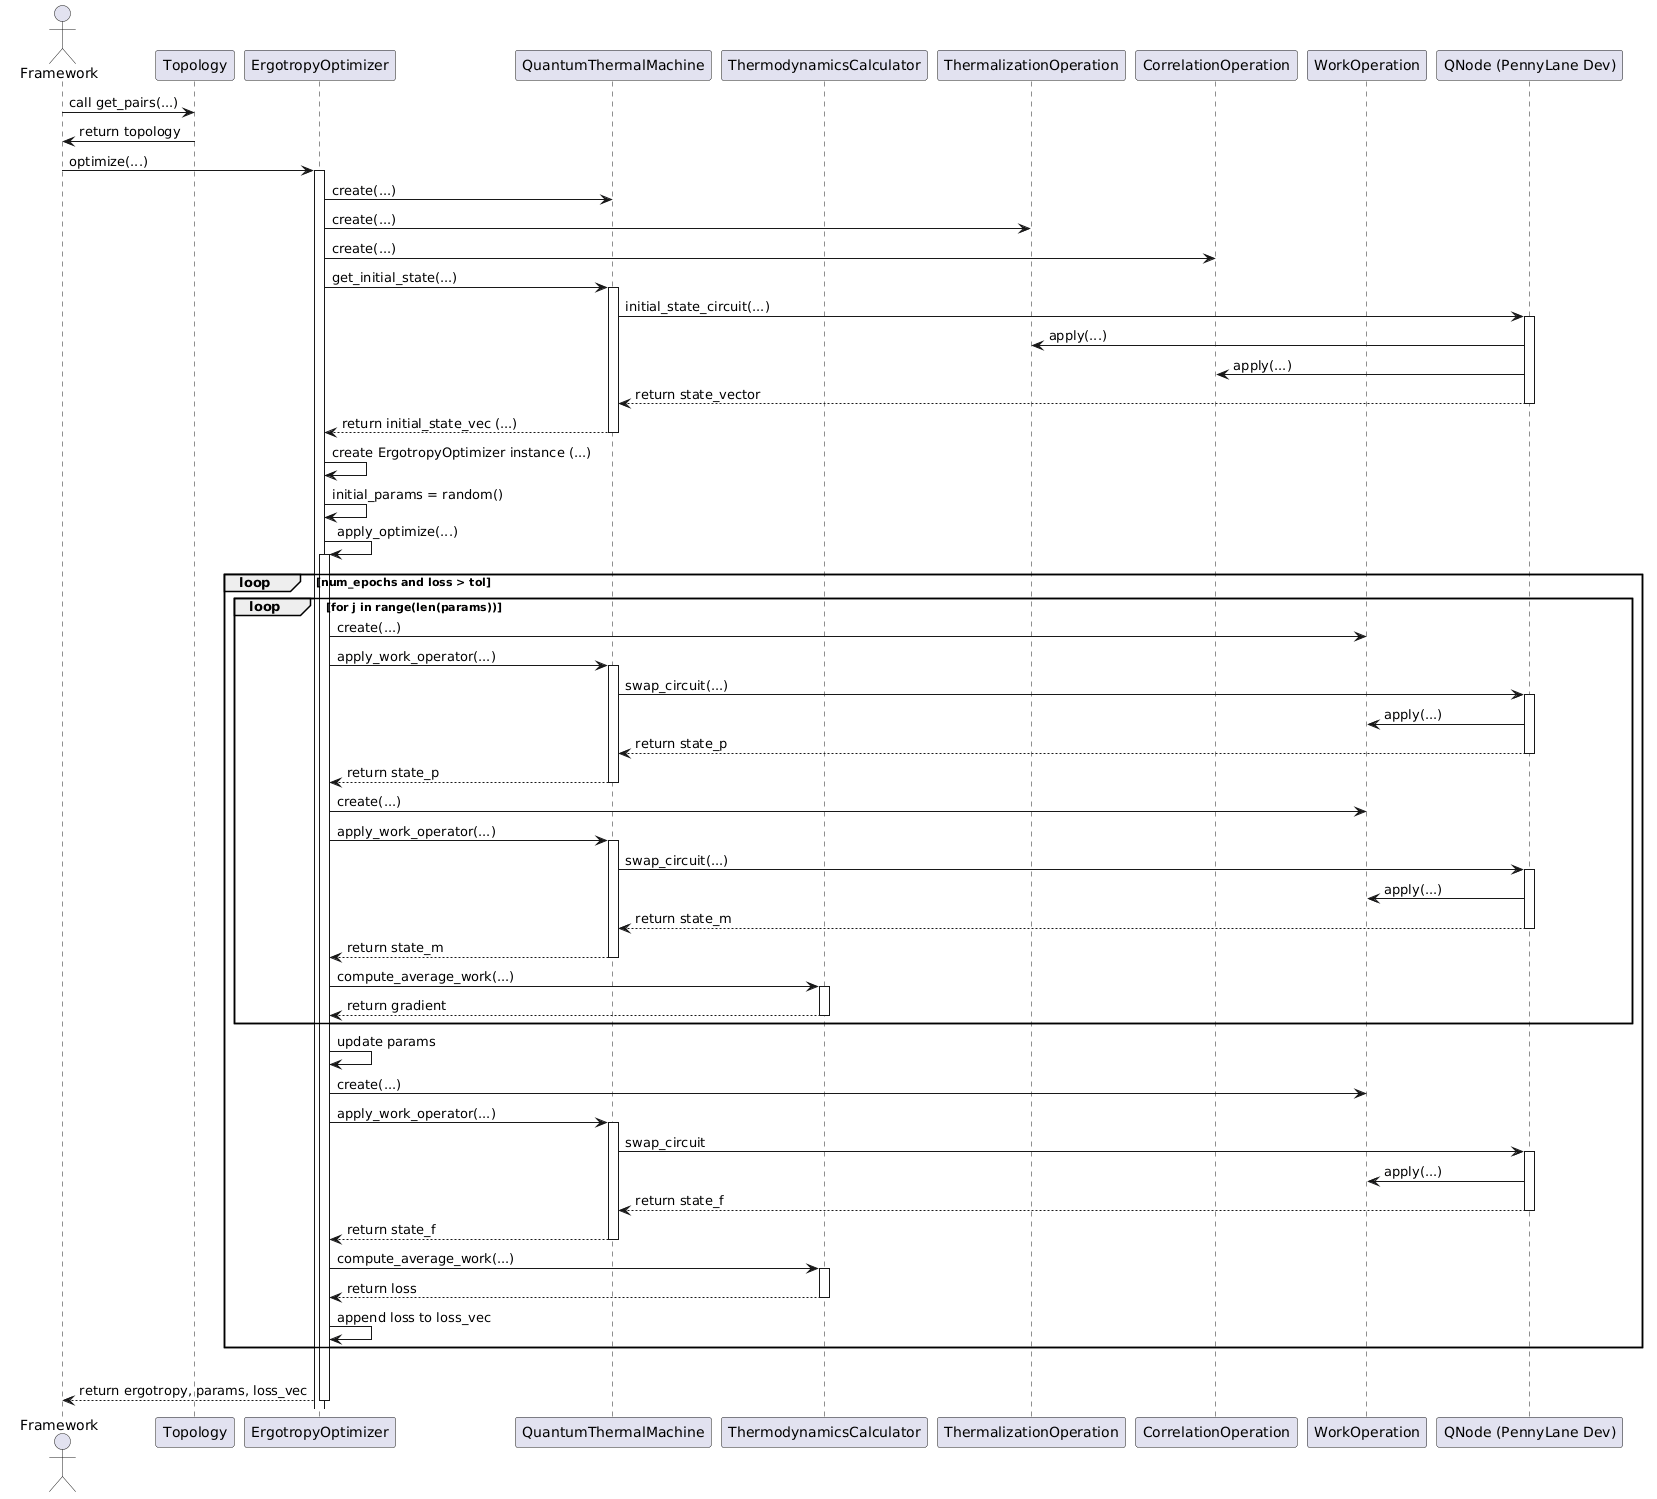

The diagram above was rendered by PlantUML. Its source (embedded in the PNG):
@startuml
skinparam ParticipantPadding -10

actor "Framework" as Main 

' Declarando todos no topo com seus respectivos estereótipos para ativar as cores
participant "Topology" as Topo
participant "ErgotropyOptimizer" as Opt
participant "QuantumThermalMachine" as QTM 
participant "ThermodynamicsCalculator" as Calc 
participant "ThermalizationOperation" as TOp 
participant "CorrelationOperation" as COp
participant "WorkOperation" as WOp 
participant "QNode (PennyLane Dev)" as Dev

Main -> Topo : call get_pairs(...)
Topo -> Main : return topology

' --- 1. Inicialização e Preparação do Estado ---
Main -> Opt ++ : optimize(...)

' Removido o ** para manter as caixas presas no topo
Opt -> QTM : create(...)
Opt -> TOp : create(...)
Opt -> COp : create(...)

Opt -> QTM ++ : get_initial_state(...)
QTM -> Dev ++ : initial_state_circuit(...)
Dev -> TOp : apply(...)
Dev -> COp : apply(...)
Dev --> QTM -- : return state_vector
QTM --> Opt -- : return initial_state_vec (...)

' --- 2. Configuração do Otimizador ---
Opt -> Opt : create ErgotropyOptimizer instance (...)
Opt -> Opt : initial_params = random()
Opt -> Opt ++ : apply_optimize(...)

' --- 3. Laço Híbrido Quântico-Clássico (VQA) ---
loop num_epochs and loss > tol
    
    loop for j in range(len(params)) 
        ' Derivada +Epsilon
        Opt -> WOp : create(...)
        Opt -> QTM ++ : apply_work_operator(...)
        QTM -> Dev ++ : swap_circuit(...)
        Dev -> WOp : apply(...)
        Dev --> QTM -- : return state_p
        QTM --> Opt -- : return state_p
        
        ' Derivada -Epsilon
        Opt -> WOp : create(...)
        Opt -> QTM ++ : apply_work_operator(...)
        QTM -> Dev ++ : swap_circuit(...)
        Dev -> WOp : apply(...)
        Dev --> QTM -- : return state_m
        QTM --> Opt -- : return state_m
        
        ' Cálculo de Gradiente Clássico
        Opt -> Calc ++ : compute_average_work(...)
        Calc --> Opt -- : return gradient
    end
    
    ' Atualização de Parâmetros
    Opt -> Opt : update params
    
    ' Reavaliação da Época
    Opt -> WOp : create(...)
    Opt -> QTM ++ : apply_work_operator(...)
    QTM -> Dev ++ : swap_circuit
    Dev -> WOp : apply(...)
    Dev --> QTM -- : return state_f
    QTM --> Opt -- : return state_f
    
    Opt -> Calc ++ : compute_average_work(...)
    Calc --> Opt -- : return loss
    Opt -> Opt : append loss to loss_vec
    
end

Opt --
Opt --> Main -- : return ergotropy, params, loss_vec
@enduml